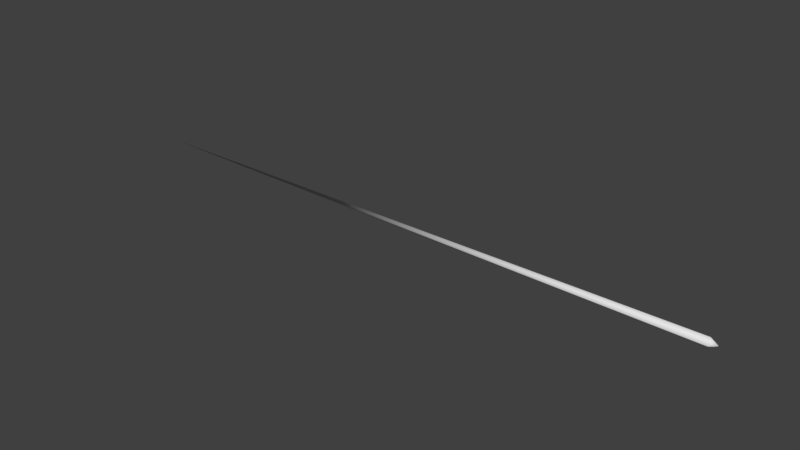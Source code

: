 # Source: s_pellet.blend  (saved by Blender 2.79.0; exported with 4.5.12 LTS)
import bpy
from mathutils import Matrix  # noqa: F401  (used for matrix-valued properties, if any)

bpy.ops.wm.read_factory_settings(use_empty=True)
scene = bpy.context.scene
scene.name = 'Scene'

# ---- collections
col_collection_1 = bpy.data.collections.new('Collection 1'); scene.collection.children.link(col_collection_1)

# ---- materials (node trees are filled in below, after node groups)
mat_d__games_quake_ironwail_dawn_progs_s_pellet = bpy.data.materials.new('D:\\Games\\Quake\\ironwail\\dawn\\progs\\s_pellet')
mat_d__games_quake_ironwail_dawn_progs_s_pellet.alpha_threshold = 0.0
mat_d__games_quake_ironwail_dawn_progs_s_pellet.use_transparent_shadow = False
mat_d__games_quake_ironwail_dawn_progs_s_pellet.roughness = 0.5
mat_d__games_quake_ironwail_dawn_progs_s_pellet.specular_intensity = 0.0

# ---- material node trees

# ---- world
world_world = bpy.data.worlds.new('World'); scene.world = world_world
world_world.color = (0.05088, 0.05088, 0.05088)
world_world.use_sun_shadow = False
world_world.sun_shadow_jitter_overblur = 0.0
world_world.cycles.sampling_method = 'MANUAL'

# ---- meshes
me_d__games_quake_ironwail_dawn_progs_s_pellet = bpy.data.meshes.new('D:\\Games\\Quake\\ironwail\\dawn\\progs\\s_pellet')
me_d__games_quake_ironwail_dawn_progs_s_pellet.from_pydata([(0.2254, 0.0, 0.0), (79.81, 1.054e-08, -1.054e-08), (78.9, 0.0, 0.6407), (78.9, 0.0, -0.6407), (78.9, -0.6407, 0.0), (78.9, 0.6407, 0.0)], [], [(0, 5, 3), (2, 4, 1), (4, 2, 0), (0, 3, 4), (5, 0, 2), (3, 5, 1), (5, 2, 1), (4, 3, 1)])
me_d__games_quake_ironwail_dawn_progs_s_pellet.polygons.foreach_set('use_smooth', [True] * 8)
_uv = me_d__games_quake_ironwail_dawn_progs_s_pellet.uv_layers.new(name='D:\\Games\\Quake\\ironwail\\dawn\\progs\\s_pellet')
_uv.uv.foreach_set('vector', [0.5, 0.2387, 0.5, 0.8784, 0.75, 0.8784, 0.25, 0.8784, 0.5, 0.8784, 0.5, 0.9876, 0.5, 0.8784, 0.25, 0.8784, 0.5, 0.2387, 0.5, 0.2387, 0.75, 0.8784, 0.5, 0.8784, 0.5, 0.8784, 0.5, 0.2387, 0.25, 0.8784, 0.75, 0.8784, 0.5, 0.8784, 0.5, 0.9876, 0.5, 0.8784, 0.25, 0.8784, 0.5, 0.9876, 0.5, 0.8784, 0.75, 0.8784, 0.5, 0.9876])
me_d__games_quake_ironwail_dawn_progs_s_pellet.materials.append(mat_d__games_quake_ironwail_dawn_progs_s_pellet)
me_d__games_quake_ironwail_dawn_progs_s_pellet.use_remesh_preserve_volume = False
me_d__games_quake_ironwail_dawn_progs_s_pellet.use_remesh_preserve_attributes = False
me_d__games_quake_ironwail_dawn_progs_s_pellet.use_mirror_vertex_groups = False
me_d__games_quake_ironwail_dawn_progs_s_pellet.update()

# ---- objects
ob_d__games_quake_ironwail_dawn_progs_s_pellet = bpy.data.objects.new('D:\\Games\\Quake\\ironwail\\dawn\\progs\\s_pellet', me_d__games_quake_ironwail_dawn_progs_s_pellet)

# ---- transforms, parenting, visibility, modifiers, constraints
ob_d__games_quake_ironwail_dawn_progs_s_pellet.location = (0.0, 0.0, 0.0)
ob_d__games_quake_ironwail_dawn_progs_s_pellet.lineart.crease_threshold = 0.0

# ---- collection membership
col_collection_1.objects.link(ob_d__games_quake_ironwail_dawn_progs_s_pellet)

# ---- scene / render settings (as saved in the file)
scene.frame_start = 0; scene.frame_end = 0; scene.frame_set(0)
scene.render.engine = 'BLENDER_EEVEE_NEXT'
scene.render.resolution_percentage = 50
scene.render.dither_intensity = 0.0
scene.cycles.use_denoising = False
scene.cycles.samples = 128
scene.cycles.sampling_pattern = 'TABULATED_SOBOL'
scene.cycles.use_adaptive_sampling = False
scene.cycles.use_light_tree = False
scene.cycles.blur_glossy = 0.0
scene.cycles.sample_clamp_indirect = 0.0
scene.view_settings.view_transform = 'Standard'
bpy.context.view_layer.update()

# ---- added for rendering (the .blend has no active camera and no usable light): camera, sun
cam_auto = bpy.data.cameras.new('AutoCamera')
cam_auto.lens = 50.0
cam_auto.sensor_width = 36.0
cam_auto.clip_end = 1292.52
ob_auto_camera = bpy.data.objects.new('AutoCamera', cam_auto)
scene.collection.objects.link(ob_auto_camera)
ob_auto_camera.location = (113.663, -88.3778, 58.9185)
ob_auto_camera.rotation_euler = (1.09748, -7.21219e-08, 0.694738)
scene.camera = ob_auto_camera
light_auto_sun = bpy.data.lights.new('AutoSun', 'SUN')
light_auto_sun.energy = 3.0
light_auto_sun.angle = 0.0523599
ob_auto_sun = bpy.data.objects.new('AutoSun', light_auto_sun)
scene.collection.objects.link(ob_auto_sun)
ob_auto_sun.rotation_euler = (0.872665, 0.174533, 0.523599)
bpy.context.view_layer.update()
